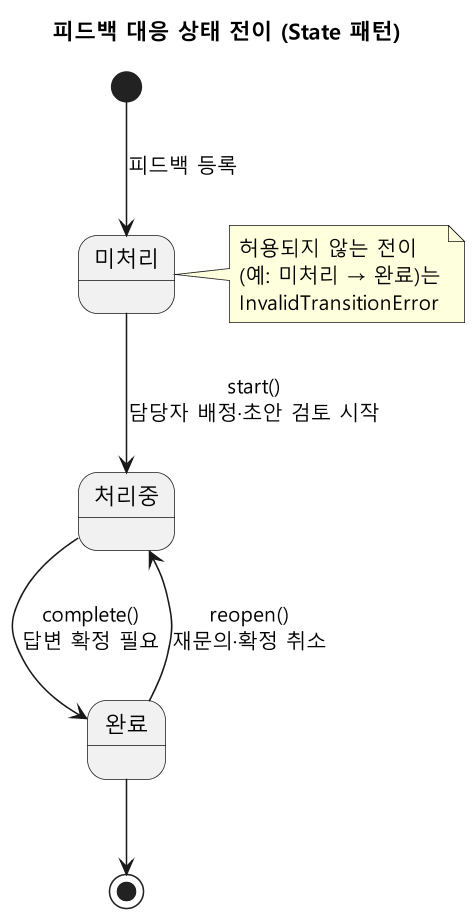

The diagram above was rendered by PlantUML. Its source (embedded in the PNG):
@startuml
skinparamlocked dpi 150
title 피드백 대응 상태 전이 (State 패턴)
skinparam shadowing false
skinparam defaultFontName "Malgun Gothic"

[*] --> 미처리 : 피드백 등록
미처리 --> 처리중 : start()\n담당자 배정·초안 검토 시작
처리중 --> 완료 : complete()\n답변 확정 필요
완료 --> 처리중 : reopen()\n재문의·확정 취소
완료 --> [*]

note right of 미처리
  허용되지 않는 전이
  (예: 미처리 → 완료)는
  InvalidTransitionError
end note
@enduml